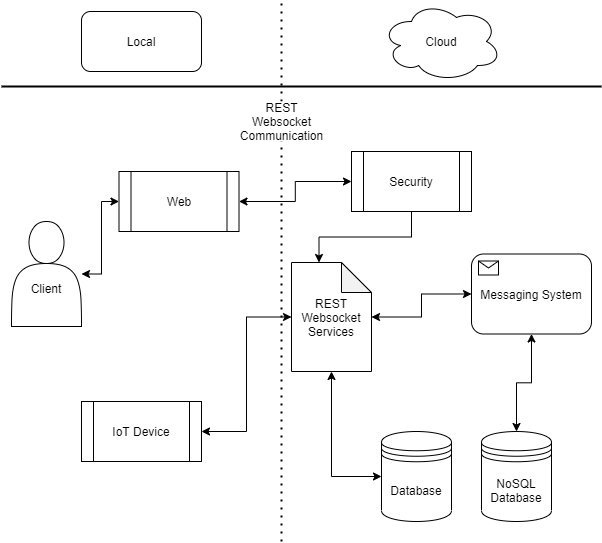

The diagram above was exported from draw.io. Its source (the exported page's mxGraphModel, read from the mxfile embedded in the PNG):
<mxGraphModel dx="1422" dy="832" grid="1" gridSize="10" guides="1" tooltips="1" connect="1" arrows="1" fold="1" page="1" pageScale="1" pageWidth="827" pageHeight="1169" math="0" shadow="0">
  <root>
    <mxCell id="0" />
    <mxCell id="1" parent="0" />
    <mxCell id="2" value="" style="endArrow=none;dashed=1;html=1;dashPattern=1 3;strokeWidth=2;shadow=0;" edge="1" parent="1">
      <mxGeometry width="50" height="50" relative="1" as="geometry">
        <mxPoint x="394" y="585" as="sourcePoint" />
        <mxPoint x="394" y="45" as="targetPoint" />
      </mxGeometry>
    </mxCell>
    <mxCell id="3" value="Local" style="rounded=1;whiteSpace=wrap;html=1;" vertex="1" parent="1">
      <mxGeometry x="194" y="55" width="120" height="60" as="geometry" />
    </mxCell>
    <mxCell id="4" value="Cloud" style="ellipse;shape=cloud;whiteSpace=wrap;html=1;" vertex="1" parent="1">
      <mxGeometry x="494" y="45" width="120" height="80" as="geometry" />
    </mxCell>
    <mxCell id="5" style="edgeStyle=orthogonalEdgeStyle;rounded=0;sketch=0;orthogonalLoop=1;jettySize=auto;html=1;entryX=0.5;entryY=1;entryDx=0;entryDy=0;entryPerimeter=0;shadow=0;endArrow=classic;endFill=1;startArrow=classic;startFill=1;" edge="1" source="6" target="14" parent="1">
      <mxGeometry relative="1" as="geometry" />
    </mxCell>
    <mxCell id="6" value="Database" style="shape=datastore;whiteSpace=wrap;html=1;" vertex="1" parent="1">
      <mxGeometry x="494" y="475" width="70" height="90" as="geometry" />
    </mxCell>
    <mxCell id="7" value="" style="line;strokeWidth=2;html=1;" vertex="1" parent="1">
      <mxGeometry x="114" y="125" width="600" height="10" as="geometry" />
    </mxCell>
    <mxCell id="8" style="edgeStyle=orthogonalEdgeStyle;rounded=0;sketch=0;orthogonalLoop=1;jettySize=auto;html=1;entryX=0;entryY=0.5;entryDx=0;entryDy=0;entryPerimeter=0;shadow=0;endArrow=classic;endFill=1;startArrow=classic;startFill=1;" edge="1" source="9" target="14" parent="1">
      <mxGeometry relative="1" as="geometry" />
    </mxCell>
    <mxCell id="9" value="IoT Device" style="shape=process;whiteSpace=wrap;html=1;backgroundOutline=1;" vertex="1" parent="1">
      <mxGeometry x="194" y="445" width="120" height="60" as="geometry" />
    </mxCell>
    <mxCell id="10" style="edgeStyle=orthogonalEdgeStyle;rounded=0;sketch=0;orthogonalLoop=1;jettySize=auto;html=1;entryX=0;entryY=0.5;entryDx=0;entryDy=0;shadow=0;endArrow=classic;endFill=1;startArrow=classic;startFill=1;" edge="1" source="11" target="19" parent="1">
      <mxGeometry relative="1" as="geometry" />
    </mxCell>
    <mxCell id="11" value="&lt;br&gt;&lt;br&gt;Client" style="shape=actor;whiteSpace=wrap;html=1;" vertex="1" parent="1">
      <mxGeometry x="124" y="265" width="70" height="105" as="geometry" />
    </mxCell>
    <mxCell id="12" value="REST Websocket Communication" style="text;html=1;strokeColor=none;align=center;verticalAlign=middle;whiteSpace=wrap;rounded=0;fillColor=#ffffff;" vertex="1" parent="1">
      <mxGeometry x="351.5" y="145" width="85" height="40" as="geometry" />
    </mxCell>
    <mxCell id="13" style="edgeStyle=orthogonalEdgeStyle;rounded=0;sketch=0;orthogonalLoop=1;jettySize=auto;html=1;entryX=0;entryY=0.5;entryDx=0;entryDy=0;shadow=0;startArrow=classic;startFill=1;endArrow=classic;endFill=1;" edge="1" source="14" target="21" parent="1">
      <mxGeometry relative="1" as="geometry" />
    </mxCell>
    <mxCell id="14" value="REST Websocket Services" style="shape=note;whiteSpace=wrap;html=1;backgroundOutline=1;darkOpacity=0.05;" vertex="1" parent="1">
      <mxGeometry x="404" y="306" width="80" height="109" as="geometry" />
    </mxCell>
    <mxCell id="15" style="edgeStyle=orthogonalEdgeStyle;rounded=0;sketch=0;orthogonalLoop=1;jettySize=auto;html=1;entryX=0;entryY=0;entryDx=27.5;entryDy=0;entryPerimeter=0;shadow=0;startArrow=none;startFill=0;endArrow=classic;endFill=1;" edge="1" source="16" target="14" parent="1">
      <mxGeometry relative="1" as="geometry" />
    </mxCell>
    <mxCell id="16" value="Security" style="shape=process;whiteSpace=wrap;html=1;backgroundOutline=1;" vertex="1" parent="1">
      <mxGeometry x="464" y="195" width="120" height="60" as="geometry" />
    </mxCell>
    <mxCell id="17" value="NoSQL Database" style="shape=datastore;whiteSpace=wrap;html=1;" vertex="1" parent="1">
      <mxGeometry x="594" y="475" width="70" height="90" as="geometry" />
    </mxCell>
    <mxCell id="18" style="edgeStyle=orthogonalEdgeStyle;rounded=0;sketch=0;orthogonalLoop=1;jettySize=auto;html=1;entryX=0;entryY=0.5;entryDx=0;entryDy=0;shadow=0;endArrow=classic;endFill=1;startArrow=classic;startFill=1;" edge="1" source="19" target="16" parent="1">
      <mxGeometry relative="1" as="geometry" />
    </mxCell>
    <mxCell id="19" value="Web" style="shape=process;whiteSpace=wrap;html=1;backgroundOutline=1;" vertex="1" parent="1">
      <mxGeometry x="231.5" y="215" width="120" height="60" as="geometry" />
    </mxCell>
    <mxCell id="20" style="edgeStyle=orthogonalEdgeStyle;rounded=0;sketch=0;orthogonalLoop=1;jettySize=auto;html=1;shadow=0;startArrow=classic;startFill=1;endArrow=classic;endFill=1;" edge="1" source="21" target="17" parent="1">
      <mxGeometry relative="1" as="geometry" />
    </mxCell>
    <mxCell id="21" value="Messaging System" style="html=1;whiteSpace=wrap;rounded=1;dropTarget=0;" vertex="1" parent="1">
      <mxGeometry x="584" y="297.5" width="120" height="80" as="geometry" />
    </mxCell>
    <mxCell id="22" value="" style="html=1;shape=message;outlineConnect=0;" vertex="1" parent="21">
      <mxGeometry width="20" height="14" relative="1" as="geometry">
        <mxPoint x="7" y="7" as="offset" />
      </mxGeometry>
    </mxCell>
  </root>
</mxGraphModel>